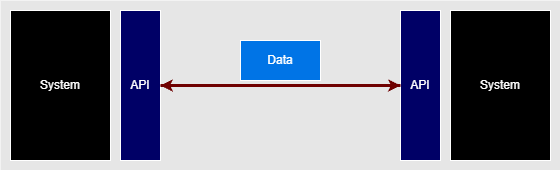

The diagram above was exported from draw.io. Its source (the exported page's mxGraphModel, read from the mxfile embedded in the PNG):
<mxGraphModel dx="1005" dy="370" grid="1" gridSize="10" guides="1" tooltips="1" connect="1" arrows="1" fold="1" page="1" pageScale="1" pageWidth="850" pageHeight="1100" math="0" shadow="0">
  <root>
    <mxCell id="0" />
    <mxCell id="1" parent="0" />
    <mxCell id="2" value="" style="whiteSpace=wrap;html=1;fillColor=#E6E6E6;strokeColor=none;" vertex="1" parent="1">
      <mxGeometry x="30" y="40" width="560" height="170" as="geometry" />
    </mxCell>
    <mxCell id="3" value="&lt;font color=&quot;#ffffff&quot;&gt;API&lt;/font&gt;" style="whiteSpace=wrap;html=1;strokeColor=#FFFFFF;fillColor=#000066;" vertex="1" parent="1">
      <mxGeometry x="150" y="50" width="40" height="150" as="geometry" />
    </mxCell>
    <mxCell id="4" value="&lt;font color=&quot;#ffffff&quot;&gt;Data&lt;/font&gt;" style="whiteSpace=wrap;html=1;strokeColor=#FFFFFF;fillColor=#0074E6;" vertex="1" parent="1">
      <mxGeometry x="270" y="80" width="80" height="40" as="geometry" />
    </mxCell>
    <mxCell id="5" value="&lt;font color=&quot;#ffffff&quot;&gt;System&lt;/font&gt;" style="whiteSpace=wrap;html=1;strokeColor=#FFFFFF;fillColor=#000000;" vertex="1" parent="1">
      <mxGeometry x="40" y="50" width="100" height="150" as="geometry" />
    </mxCell>
    <mxCell id="6" value="&lt;font color=&quot;#ffffff&quot;&gt;API&lt;/font&gt;" style="whiteSpace=wrap;html=1;strokeColor=#FFFFFF;fillColor=#000066;" vertex="1" parent="1">
      <mxGeometry x="430" y="50" width="40" height="150" as="geometry" />
    </mxCell>
    <mxCell id="7" value="&lt;font color=&quot;#ffffff&quot;&gt;System&lt;/font&gt;" style="whiteSpace=wrap;html=1;strokeColor=#FFFFFF;fillColor=#000000;" vertex="1" parent="1">
      <mxGeometry x="480" y="50" width="100" height="150" as="geometry" />
    </mxCell>
    <mxCell id="8" value="" style="endArrow=classic;startArrow=none;html=1;fillColor=#a20025;strokeColor=#6F0000;strokeWidth=3;endSize=3;startSize=3;startFill=0;exitX=1;exitY=0.5;exitDx=0;exitDy=0;entryX=0;entryY=0.5;entryDx=0;entryDy=0;" edge="1" parent="1" source="3" target="6">
      <mxGeometry width="50" height="50" relative="1" as="geometry">
        <mxPoint x="190" y="89.5" as="sourcePoint" />
        <mxPoint x="319" y="89.5" as="targetPoint" />
      </mxGeometry>
    </mxCell>
    <mxCell id="9" value="" style="endArrow=classic;startArrow=none;html=1;fillColor=#a20025;strokeColor=#6F0000;strokeWidth=3;endSize=3;startSize=3;startFill=0;entryX=1;entryY=0.5;entryDx=0;entryDy=0;exitX=0;exitY=0.5;exitDx=0;exitDy=0;" edge="1" parent="1" source="6" target="3">
      <mxGeometry width="50" height="50" relative="1" as="geometry">
        <mxPoint x="350" y="-40" as="sourcePoint" />
        <mxPoint x="440" y="100" as="targetPoint" />
      </mxGeometry>
    </mxCell>
  </root>
</mxGraphModel>